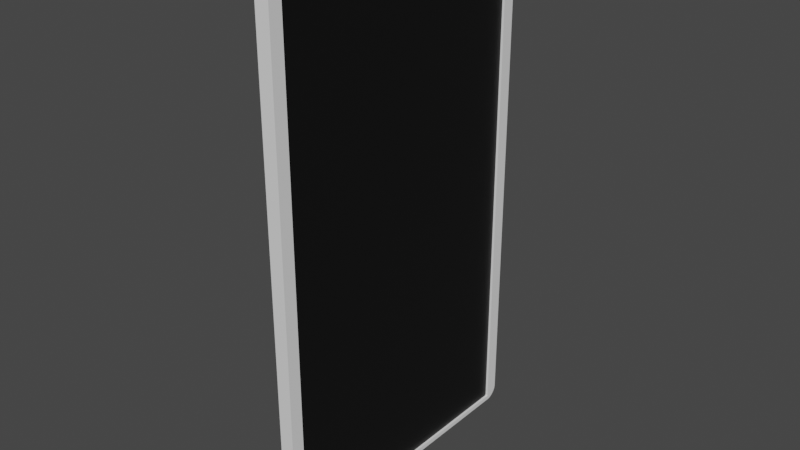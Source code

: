 # Source: Screen.blend  (saved by Blender 3.6.13; exported with 4.5.12 LTS)
import bpy
from mathutils import Matrix  # noqa: F401  (used for matrix-valued properties, if any)

bpy.ops.wm.read_factory_settings(use_empty=True)
scene = bpy.context.scene
scene.name = 'Scene'

# ---- collections
col_collection = bpy.data.collections.new('Collection'); scene.collection.children.link(col_collection)

# ---- materials (node trees are filled in below, after node groups)
mat_display = bpy.data.materials.new('Display')
mat_display.use_transparent_shadow = False

# ---- node groups
ng_auto_smooth = bpy.data.node_groups.new('Auto Smooth', 'GeometryNodeTree')
_s = ng_auto_smooth.interface.new_socket(name='Geometry', in_out='OUTPUT', socket_type='NodeSocketGeometry')
_s = ng_auto_smooth.interface.new_socket(name='Geometry', in_out='INPUT', socket_type='NodeSocketGeometry')
_s = ng_auto_smooth.interface.new_socket(name='Angle', in_out='INPUT', socket_type='NodeSocketFloat')
_s.subtype = 'ANGLE'
_s.min_value = 0.0
_s.max_value = 3.142
ng_auto_smooth.is_modifier = True
_N = ng_auto_smooth.nodes; _L = ng_auto_smooth.links
n0 = _N.new('NodeGroupOutput'); n0.name = 'Group Output'; n0.location = (480, -100)
n1 = _N.new('NodeGroupInput'); n1.name = 'Group Input'; n1.location = (-420, -300)
n2 = _N.new('NodeGroupInput'); n2.name = 'Group Input.001'; n2.location = (-60, -100)
n3 = _N.new('GeometryNodeSetShadeSmooth'); n3.name = 'Set Shade Smooth'; n3.location = (120, -100)
n3.domain = 'EDGE'
n4 = _N.new('GeometryNodeSetShadeSmooth'); n4.name = 'Set Shade Smooth.001'; n4.location = (300, -100)
n5 = _N.new('GeometryNodeInputMeshEdgeAngle'); n5.name = 'Edge Angle'; n5.location = (-420, -220)
n6 = _N.new('GeometryNodeInputEdgeSmooth'); n6.name = 'Is Edge Smooth'; n6.location = (-60, -160)
n7 = _N.new('GeometryNodeInputShadeSmooth'); n7.name = 'Is Face Smooth'; n7.location = (-240, -340)
n8 = _N.new('FunctionNodeBooleanMath'); n8.name = 'Boolean Math'; n8.location = (-60, -220)
n9 = _N.new('FunctionNodeCompare'); n9.name = 'Compare'; n9.location = (-240, -180)
n9.operation = 'LESS_EQUAL'
_L.new(n5.outputs[0], n9.inputs[0])
_L.new(n4.outputs[0], n0.inputs[0])
_L.new(n1.outputs[1], n9.inputs[1])
_L.new(n9.outputs[0], n8.inputs[0])
_L.new(n7.outputs[0], n8.inputs[1])
_L.new(n2.outputs[0], n3.inputs[0])
_L.new(n6.outputs[0], n3.inputs[1])
_L.new(n3.outputs[0], n4.inputs[0])
_L.new(n8.outputs[0], n3.inputs[2])
n0.is_active_output = True

# ---- material node trees
mat_display.use_nodes = True; mat_display.node_tree.nodes.clear()
_N = mat_display.node_tree.nodes; _L = mat_display.node_tree.links
n0 = _N.new('ShaderNodeBsdfPrincipled'); n0.name = 'Principled BSDF'; n0.location = (10, 300)
n0.distribution = 'GGX'
n0.subsurface_method = 'RANDOM_WALK_SKIN'
n0.inputs[0].default_value = (0.003095, 0.003095, 0.003095, 1.0)
n0.inputs[3].default_value = 1.45
n0.inputs[27].default_value = (0.0, 0.0, 0.0, 1.0)
n0.inputs[28].default_value = 1.0
n1 = _N.new('ShaderNodeOutputMaterial'); n1.name = 'Material Output'; n1.location = (300, 300)
_L.new(n0.outputs[0], n1.inputs[0])
n1.is_active_output = True

# ---- world
world_world = bpy.data.worlds.new('World'); scene.world = world_world
world_world.use_nodes = True; world_world.node_tree.nodes.clear()
_N = world_world.node_tree.nodes; _L = world_world.node_tree.links
n0 = _N.new('ShaderNodeOutputWorld'); n0.name = 'World Output'; n0.location = (300, 300)
n1 = _N.new('ShaderNodeBackground'); n1.name = 'Background'; n1.location = (10, 300)
n1.inputs[0].default_value = (0.05088, 0.05088, 0.05088, 1.0)
_L.new(n1.outputs[0], n0.inputs[0])
n0.is_active_output = True
world_world.color = (0.05088, 0.05088, 0.05088)
world_world.use_sun_shadow = False
world_world.sun_shadow_jitter_overblur = 0.0

# ---- meshes
me_plane_002 = bpy.data.meshes.new('Plane.002')
me_plane_002.from_pydata([(8.682e-09, 0.115, 0.1902), (7.943e-09, 0.1052, 0.2), (8.671e-09, 0.1149, 0.1919), (8.638e-09, 0.1144, 0.1936), (8.583e-09, 0.1137, 0.1951), (8.509e-09, 0.1127, 0.1965), (8.418e-09, 0.1115, 0.1977), (8.312e-09, 0.1101, 0.1987), (8.196e-09, 0.1086, 0.1994), (8.071e-09, 0.1069, 0.1999), (-8.682e-09, -0.115, 0.1902), (-7.943e-09, -0.1052, 0.2), (-8.671e-09, -0.1149, 0.1919), (-8.638e-09, -0.1144, 0.1936), (-8.583e-09, -0.1137, 0.1951), (-8.509e-09, -0.1127, 0.1965), (-8.418e-09, -0.1115, 0.1977), (-8.312e-09, -0.1101, 0.1987), (-8.196e-09, -0.1086, 0.1994), (-8.071e-09, -0.1069, 0.1999), (7.943e-09, 0.1052, -0.2), (8.682e-09, 0.115, -0.1902), (8.071e-09, 0.1069, -0.1999), (8.196e-09, 0.1086, -0.1994), (8.312e-09, 0.1101, -0.1987), (8.418e-09, 0.1115, -0.1977), (8.509e-09, 0.1127, -0.1965), (8.583e-09, 0.1137, -0.1951), (8.638e-09, 0.1144, -0.1936), (8.671e-09, 0.1149, -0.1919), (-7.943e-09, -0.1052, -0.2), (-8.682e-09, -0.115, -0.1902), (-8.071e-09, -0.1069, -0.1999), (-8.196e-09, -0.1086, -0.1994), (-8.312e-09, -0.1101, -0.1987), (-8.418e-09, -0.1115, -0.1977), (-8.509e-09, -0.1127, -0.1965), (-8.583e-09, -0.1137, -0.1951), (-8.638e-09, -0.1144, -0.1936), (-8.671e-09, -0.1149, -0.1919), (0.0106, -0.115, 0.1902), (0.0106, -0.115, -0.1902), (0.0106, -0.1149, -0.1919), (0.0106, -0.1144, -0.1936), (0.0106, -0.1137, -0.1951), (0.0106, -0.1127, -0.1965), (0.0106, -0.1115, -0.1977), (0.0106, -0.1101, -0.1987), (0.0106, -0.1086, -0.1994), (0.0106, -0.1069, -0.1999), (0.0106, -0.1052, -0.2), (0.0106, 0.1052, -0.2), (0.0106, 0.1069, -0.1999), (0.0106, 0.1086, -0.1994), (0.0106, 0.1101, -0.1987), (0.0106, 0.1115, -0.1977), (0.0106, 0.1127, -0.1965), (0.0106, 0.1137, -0.1951), (0.0106, 0.1144, -0.1936), (0.0106, 0.1149, -0.1919), (0.0106, 0.115, -0.1902), (0.0106, 0.115, 0.1902), (0.0106, 0.1149, 0.1919), (0.0106, 0.1144, 0.1936), (0.0106, 0.1137, 0.1951), (0.0106, 0.1127, 0.1965), (0.0106, 0.1115, 0.1977), (0.0106, 0.1101, 0.1987), (0.0106, 0.1086, 0.1994), (0.0106, 0.1069, 0.1999), (0.0106, 0.1052, 0.2), (0.0106, -0.1052, 0.2), (0.0106, -0.1069, 0.1999), (0.0106, -0.1086, 0.1994), (0.0106, -0.1101, 0.1987), (0.0106, -0.1115, 0.1977), (0.0106, -0.1127, 0.1965), (0.0106, -0.1137, 0.1951), (0.0106, -0.1144, 0.1936), (0.0106, -0.1149, 0.1919), (0.0106, -0.1141, -0.1934), (0.0106, -0.1142, -0.1917), (0.0106, -0.1142, 0.1917), (0.0106, -0.1141, 0.1934), (0.0106, -0.113, -0.1948), (0.0106, -0.1131, -0.1931), (0.0106, -0.1131, 0.1931), (0.0106, -0.113, 0.1948), (0.0106, -0.1118, -0.196), (0.0106, -0.1119, -0.1943), (0.0106, -0.1119, 0.1943), (0.0106, -0.1118, 0.196), (0.0106, -0.1103, -0.197), (0.0106, -0.1104, -0.1952), (0.0106, -0.1104, 0.1952), (0.0106, -0.1103, 0.197), (0.0106, -0.1087, -0.1977), (0.0106, -0.1088, -0.196), (0.0106, -0.1088, 0.196), (0.0106, -0.1087, 0.1977), (0.0106, -0.107, -0.1981), (0.0106, -0.107, -0.1964), (0.0106, -0.107, 0.1964), (0.0106, -0.107, 0.1981), (0.0106, -0.1052, -0.1983), (0.0106, -0.1052, -0.1965), (0.0106, -0.1052, 0.1965), (0.0106, -0.1052, 0.1983), (0.0106, 0.1052, -0.1983), (0.0106, 0.1052, -0.1965), (0.0106, 0.1052, 0.1965), (0.0106, 0.1052, 0.1983), (0.0106, 0.107, -0.1981), (0.0106, 0.107, -0.1964), (0.0106, 0.107, 0.1964), (0.0106, 0.107, 0.1981), (0.0106, 0.1087, -0.1977), (0.0106, 0.1088, -0.196), (0.0106, 0.1088, 0.196), (0.0106, 0.1087, 0.1977), (0.0106, 0.1103, -0.197), (0.0106, 0.1104, -0.1952), (0.0106, 0.1104, 0.1952), (0.0106, 0.1103, 0.197), (0.0106, 0.1118, -0.196), (0.0106, 0.1119, -0.1943), (0.0106, 0.1119, 0.1943), (0.0106, 0.1118, 0.196), (0.0106, 0.113, -0.1948), (0.0106, 0.1131, -0.1931), (0.0106, 0.1131, 0.1931), (0.0106, 0.113, 0.1948), (0.0106, 0.1141, -0.1934), (0.0106, 0.1142, -0.1917), (0.0106, 0.1142, 0.1917), (0.0106, 0.1141, 0.1934), (0.008793, 0.1052, -0.1965), (0.008793, -0.1052, -0.1965), (0.008793, -0.1052, 0.1965), (0.008793, 0.1052, 0.1965)], [], [(31, 10, 12, 13, 14, 15, 16, 17, 18, 19, 11, 1, 9, 8, 7, 6, 5, 4, 3, 2, 0, 21, 29, 28, 27, 26, 25, 24, 23, 22, 20, 30, 32, 33, 34, 35, 36, 37, 38, 39), (43, 44, 80, 42), (28, 29, 59, 58), (36, 35, 46, 45), (19, 18, 73, 72), (29, 21, 60, 59), (35, 34, 47, 46), (18, 17, 74, 73), (21, 0, 61, 60), (34, 33, 48, 47), (17, 16, 75, 74), (0, 2, 62, 61), (33, 32, 49, 48), (16, 15, 76, 75), (2, 3, 63, 62), (32, 30, 50, 49), (15, 14, 77, 76), (3, 4, 64, 63), (30, 20, 51, 50), (14, 13, 78, 77), (4, 5, 65, 64), (20, 22, 52, 51), (13, 12, 79, 78), (5, 6, 66, 65), (22, 23, 53, 52), (12, 10, 40, 79), (6, 7, 67, 66), (23, 24, 54, 53), (10, 31, 41, 40), (7, 8, 68, 67), (24, 25, 55, 54), (31, 39, 42, 41), (8, 9, 69, 68), (25, 26, 56, 55), (39, 38, 43, 42), (9, 1, 70, 69), (26, 27, 57, 56), (38, 37, 44, 43), (1, 11, 71, 70), (27, 28, 58, 57), (37, 36, 45, 44), (11, 19, 72, 71), (44, 45, 84, 80), (45, 46, 88, 84), (46, 47, 92, 88), (47, 48, 96, 92), (48, 49, 100, 96), (49, 50, 104, 100), (50, 51, 108, 104), (51, 52, 112, 108), (52, 53, 116, 112), (53, 54, 120, 116), (54, 55, 124, 120), (55, 56, 128, 124), (56, 57, 132, 128), (57, 58, 59, 132), (42, 80, 81, 41), (80, 84, 85, 81), (84, 88, 89, 85), (88, 92, 93, 89), (92, 96, 97, 93), (96, 100, 101, 97), (100, 104, 105, 101), (104, 108, 109, 105), (108, 112, 113, 109), (112, 116, 117, 113), (116, 120, 121, 117), (120, 124, 125, 121), (124, 128, 129, 125), (128, 132, 133, 129), (132, 59, 60, 133), (41, 81, 82, 40), (81, 85, 86, 82), (85, 89, 90, 86), (89, 93, 94, 90), (93, 97, 98, 94), (97, 101, 102, 98), (101, 105, 106, 102), (109, 110, 139, 136), (109, 113, 114, 110), (113, 117, 118, 114), (117, 121, 122, 118), (121, 125, 126, 122), (125, 129, 130, 126), (129, 133, 134, 130), (133, 60, 61, 134), (40, 82, 83, 79), (82, 86, 87, 83), (86, 90, 91, 87), (90, 94, 95, 91), (94, 98, 99, 95), (98, 102, 103, 99), (102, 106, 107, 103), (106, 110, 111, 107), (110, 114, 115, 111), (114, 118, 119, 115), (118, 122, 123, 119), (122, 126, 127, 123), (126, 130, 131, 127), (130, 134, 135, 131), (134, 61, 62, 135), (79, 83, 77, 78), (83, 87, 76, 77), (87, 91, 75, 76), (91, 95, 74, 75), (95, 99, 73, 74), (99, 103, 72, 73), (103, 107, 71, 72), (107, 111, 70, 71), (111, 115, 69, 70), (115, 119, 68, 69), (119, 123, 67, 68), (123, 127, 66, 67), (127, 131, 65, 66), (131, 135, 64, 65), (135, 62, 63, 64), (106, 105, 137, 138), (105, 109, 136, 137), (110, 106, 138, 139)])
me_plane_002.polygons.foreach_set('use_smooth', [True] * 119)
_uv = me_plane_002.uv_layers.new(name='UVMap')
_uv.uv.foreach_set('vector', [0.0, 0.02449, 0.0, 0.9755, 0.000647, 0.9798, 0.002569, 0.9839, 0.005706, 0.9878, 0.009964, 0.9913, 0.01521, 0.9943, 0.0213, 0.9967, 0.02802, 0.9985, 0.0352, 0.9996, 0.04259, 1.0, 0.9574, 1.0, 0.9648, 0.9996, 0.972, 0.9985, 0.9787, 0.9967, 0.9848, 0.9943, 0.99, 0.9913, 0.9943, 0.9878, 0.9974, 0.9839, 0.9994, 0.9798, 1.0, 0.9755, 1.0, 0.02449, 0.9994, 0.02024, 0.9974, 0.01611, 0.9943, 0.01224, 0.99, 0.008748, 0.9848, 0.00573, 0.9787, 0.003281, 0.972, 0.001477, 0.9648, 0.0003721, 0.9574, 0.0, 0.04259, 0.0, 0.0352, 0.0003721, 0.02802, 0.001477, 0.0213, 0.003281, 0.01521, 0.00573, 0.009964, 0.008748, 0.005706, 0.01224, 0.002569, 0.01611, 0.000647, 0.02024, 0.002569, 0.01611, 0.005706, 0.01224, 0.05, 0.07263, 0.000647, 0.02024, 0.9974, 0.01611, 0.9994, 0.02024, 0.9994, 0.02024, 0.9974, 0.01611, 0.009964, 0.008748, 0.01521, 0.00573, 0.01521, 0.00573, 0.009964, 0.008748, 0.0352, 0.9996, 0.02802, 0.9985, 0.02802, 0.9985, 0.0352, 0.9996, 0.9994, 0.02024, 1.0, 0.02449, 1.0, 0.02449, 0.9994, 0.02024, 0.01521, 0.00573, 0.0213, 0.003281, 0.0213, 0.003281, 0.01521, 0.00573, 0.02802, 0.9985, 0.0213, 0.9967, 0.0213, 0.9967, 0.02802, 0.9985, 1.0, 0.02449, 1.0, 0.9755, 1.0, 0.9755, 1.0, 0.02449, 0.0213, 0.003281, 0.02802, 0.001477, 0.02802, 0.001477, 0.0213, 0.003281, 0.0213, 0.9967, 0.01521, 0.9943, 0.01521, 0.9943, 0.0213, 0.9967, 1.0, 0.9755, 0.9994, 0.9798, 0.9994, 0.9798, 1.0, 0.9755, 0.02802, 0.001477, 0.0352, 0.0003721, 0.0352, 0.0003721, 0.02802, 0.001477, 0.01521, 0.9943, 0.009964, 0.9913, 0.009964, 0.9913, 0.01521, 0.9943, 0.9994, 0.9798, 0.9974, 0.9839, 0.9974, 0.9839, 0.9994, 0.9798, 0.0352, 0.0003721, 0.04259, 0.0, 0.04259, 0.0, 0.0352, 0.0003721, 0.009964, 0.9913, 0.005706, 0.9878, 0.005706, 0.9878, 0.009964, 0.9913, 0.9974, 0.9839, 0.9943, 0.9878, 0.9943, 0.9878, 0.9974, 0.9839, 0.04259, 0.0, 0.9574, 0.0, 0.9574, 0.0, 0.04259, 0.0, 0.005706, 0.9878, 0.002569, 0.9839, 0.002569, 0.9839, 0.005706, 0.9878, 0.9943, 0.9878, 0.99, 0.9913, 0.99, 0.9913, 0.9943, 0.9878, 0.9574, 0.0, 0.9648, 0.0003721, 0.9648, 0.0003721, 0.9574, 0.0, 0.002569, 0.9839, 0.000647, 0.9798, 0.000647, 0.9798, 0.002569, 0.9839, 0.99, 0.9913, 0.9848, 0.9943, 0.9848, 0.9943, 0.99, 0.9913, 0.9648, 0.0003721, 0.972, 0.001477, 0.972, 0.001477, 0.9648, 0.0003721, 0.000647, 0.9798, 0.0, 0.9755, 0.0, 0.9755, 0.000647, 0.9798, 0.9848, 0.9943, 0.9787, 0.9967, 0.9787, 0.9967, 0.9848, 0.9943, 0.972, 0.001477, 0.9787, 0.003281, 0.9787, 0.003281, 0.972, 0.001477, 0.0, 0.9755, 0.0, 0.02449, 0.0, 0.02449, 0.0, 0.9755, 0.9787, 0.9967, 0.972, 0.9985, 0.972, 0.9985, 0.9787, 0.9967, 0.9787, 0.003281, 0.9848, 0.00573, 0.9848, 0.00573, 0.9787, 0.003281, 0.0, 0.02449, 0.000647, 0.02024, 0.000647, 0.02024, 0.0, 0.02449, 0.972, 0.9985, 0.9648, 0.9996, 0.9648, 0.9996, 0.972, 0.9985, 0.9848, 0.00573, 0.99, 0.008748, 0.99, 0.008748, 0.9848, 0.00573, 0.000647, 0.02024, 0.002569, 0.01611, 0.002569, 0.01611, 0.000647, 0.02024, 0.9648, 0.9996, 0.9574, 1.0, 0.9574, 1.0, 0.9648, 0.9996, 0.99, 0.008748, 0.9943, 0.01224, 0.9943, 0.01224, 0.99, 0.008748, 0.002569, 0.01611, 0.005706, 0.01224, 0.005706, 0.01224, 0.002569, 0.01611, 0.9574, 1.0, 0.04259, 1.0, 0.04259, 1.0, 0.9574, 1.0, 0.9943, 0.01224, 0.9974, 0.01611, 0.9974, 0.01611, 0.9943, 0.01224, 0.005706, 0.01224, 0.009964, 0.008748, 0.009964, 0.008748, 0.005706, 0.01224, 0.04259, 1.0, 0.0352, 0.9996, 0.0352, 0.9996, 0.04259, 1.0, 0.005706, 0.01224, 0.009964, 0.008748, 0.08187, 0.09782, 0.05, 0.07263, 0.009964, 0.008748, 0.01521, 0.00573, 0.1078, 0.1118, 0.08187, 0.09782, 0.01521, 0.00573, 0.0213, 0.003281, 0.1318, 0.1202, 0.1078, 0.1118, 0.0213, 0.003281, 0.02802, 0.001477, 0.1559, 0.1253, 0.1318, 0.1202, 0.02802, 0.001477, 0.0352, 0.0003721, 0.1812, 0.1282, 0.1559, 0.1253, 0.0352, 0.0003721, 0.04259, 0.0, 0.2086, 0.1297, 0.1812, 0.1282, 0.04259, 0.0, 0.9574, 0.0, 0.7914, 0.1297, 0.2086, 0.1297, 0.9574, 0.0, 0.9648, 0.0003721, 0.8188, 0.1282, 0.7914, 0.1297, 0.9648, 0.0003721, 0.972, 0.001477, 0.8441, 0.1253, 0.8188, 0.1282, 0.972, 0.001477, 0.9787, 0.003281, 0.8682, 0.1202, 0.8441, 0.1253, 0.9787, 0.003281, 0.9848, 0.00573, 0.8922, 0.1118, 0.8682, 0.1202, 0.9848, 0.00573, 0.99, 0.008748, 0.9181, 0.09782, 0.8922, 0.1118, 0.99, 0.008748, 0.9943, 0.01224, 0.95, 0.07263, 0.9181, 0.09782, 0.9943, 0.01224, 0.9974, 0.01611, 0.9994, 0.02024, 0.95, 0.07263, 0.000647, 0.02024, 0.05, 0.07263, 0.05412, 0.1023, 0.0, 0.02449, 0.05, 0.07263, 0.08187, 0.09782, 0.09324, 0.1471, 0.05412, 0.1023, 0.08187, 0.09782, 0.1078, 0.1118, 0.1261, 0.1752, 0.09324, 0.1471, 0.1078, 0.1118, 0.1318, 0.1202, 0.1565, 0.1934, 0.1261, 0.1752, 0.1318, 0.1202, 0.1559, 0.1253, 0.1865, 0.2052, 0.1565, 0.1934, 0.1559, 0.1253, 0.1812, 0.1282, 0.2176, 0.2123, 0.1865, 0.2052, 0.1812, 0.1282, 0.2086, 0.1297, 0.2508, 0.2157, 0.2176, 0.2123, 0.2086, 0.1297, 0.7914, 0.1297, 0.7492, 0.2157, 0.2508, 0.2157, 0.7914, 0.1297, 0.8188, 0.1282, 0.7824, 0.2123, 0.7492, 0.2157, 0.8188, 0.1282, 0.8441, 0.1253, 0.8134, 0.2052, 0.7824, 0.2123, 0.8441, 0.1253, 0.8682, 0.1202, 0.8435, 0.1934, 0.8134, 0.2052, 0.8682, 0.1202, 0.8922, 0.1118, 0.8739, 0.1752, 0.8435, 0.1934, 0.8922, 0.1118, 0.9181, 0.09782, 0.9068, 0.1471, 0.8739, 0.1752, 0.9181, 0.09782, 0.95, 0.07263, 0.9459, 0.1023, 0.9068, 0.1471, 0.95, 0.07263, 0.9994, 0.02024, 1.0, 0.02449, 0.9459, 0.1023, 0.0, 0.02449, 0.05412, 0.1023, 0.05412, 0.8977, 0.0, 0.9755, 0.05412, 0.1023, 0.09324, 0.1471, 0.09324, 0.8529, 0.05412, 0.8977, 0.09324, 0.1471, 0.1261, 0.1752, 0.1261, 0.8248, 0.09324, 0.8529, 0.1261, 0.1752, 0.1565, 0.1934, 0.1565, 0.8066, 0.1261, 0.8248, 0.1565, 0.1934, 0.1865, 0.2052, 0.1865, 0.7948, 0.1565, 0.8066, 0.1865, 0.2052, 0.2176, 0.2123, 0.2176, 0.7877, 0.1865, 0.7948, 0.2176, 0.2123, 0.2508, 0.2157, 0.2508, 0.7843, 0.2176, 0.7877, 0.7492, 0.2157, 0.7492, 0.7843, 0.7492, 0.7843, 0.7492, 0.2157, 0.7492, 0.2157, 0.7824, 0.2123, 0.7824, 0.7877, 0.7492, 0.7843, 0.7824, 0.2123, 0.8134, 0.2052, 0.8134, 0.7948, 0.7824, 0.7877, 0.8134, 0.2052, 0.8435, 0.1934, 0.8435, 0.8066, 0.8134, 0.7948, 0.8435, 0.1934, 0.8739, 0.1752, 0.8739, 0.8248, 0.8435, 0.8066, 0.8739, 0.1752, 0.9068, 0.1471, 0.9068, 0.8529, 0.8739, 0.8248, 0.9068, 0.1471, 0.9459, 0.1023, 0.9459, 0.8977, 0.9068, 0.8529, 0.9459, 0.1023, 1.0, 0.02449, 1.0, 0.9755, 0.9459, 0.8977, 0.0, 0.9755, 0.05412, 0.8977, 0.05, 0.9274, 0.000647, 0.9798, 0.05412, 0.8977, 0.09324, 0.8529, 0.08187, 0.9022, 0.05, 0.9274, 0.09324, 0.8529, 0.1261, 0.8248, 0.1078, 0.8882, 0.08187, 0.9022, 0.1261, 0.8248, 0.1565, 0.8066, 0.1318, 0.8798, 0.1078, 0.8882, 0.1565, 0.8066, 0.1865, 0.7948, 0.1559, 0.8747, 0.1318, 0.8798, 0.1865, 0.7948, 0.2176, 0.7877, 0.1812, 0.8718, 0.1559, 0.8747, 0.2176, 0.7877, 0.2508, 0.7843, 0.2086, 0.8703, 0.1812, 0.8718, 0.2508, 0.7843, 0.7492, 0.7843, 0.7914, 0.8703, 0.2086, 0.8703, 0.7492, 0.7843, 0.7824, 0.7877, 0.8188, 0.8718, 0.7914, 0.8703, 0.7824, 0.7877, 0.8134, 0.7948, 0.8441, 0.8747, 0.8188, 0.8718, 0.8134, 0.7948, 0.8435, 0.8066, 0.8682, 0.8798, 0.8441, 0.8747, 0.8435, 0.8066, 0.8739, 0.8248, 0.8922, 0.8882, 0.8682, 0.8798, 0.8739, 0.8248, 0.9068, 0.8529, 0.9181, 0.9022, 0.8922, 0.8882, 0.9068, 0.8529, 0.9459, 0.8977, 0.95, 0.9274, 0.9181, 0.9022, 0.9459, 0.8977, 1.0, 0.9755, 0.9994, 0.9798, 0.95, 0.9274, 0.000647, 0.9798, 0.05, 0.9274, 0.005706, 0.9878, 0.002569, 0.9839, 0.05, 0.9274, 0.08187, 0.9022, 0.009964, 0.9913, 0.005706, 0.9878, 0.08187, 0.9022, 0.1078, 0.8882, 0.01521, 0.9943, 0.009964, 0.9913, 0.1078, 0.8882, 0.1318, 0.8798, 0.0213, 0.9967, 0.01521, 0.9943, 0.1318, 0.8798, 0.1559, 0.8747, 0.02802, 0.9985, 0.0213, 0.9967, 0.1559, 0.8747, 0.1812, 0.8718, 0.0352, 0.9996, 0.02802, 0.9985, 0.1812, 0.8718, 0.2086, 0.8703, 0.04259, 1.0, 0.0352, 0.9996, 0.2086, 0.8703, 0.7914, 0.8703, 0.9574, 1.0, 0.04259, 1.0, 0.7914, 0.8703, 0.8188, 0.8718, 0.9648, 0.9996, 0.9574, 1.0, 0.8188, 0.8718, 0.8441, 0.8747, 0.972, 0.9985, 0.9648, 0.9996, 0.8441, 0.8747, 0.8682, 0.8798, 0.9787, 0.9967, 0.972, 0.9985, 0.8682, 0.8798, 0.8922, 0.8882, 0.9848, 0.9943, 0.9787, 0.9967, 0.8922, 0.8882, 0.9181, 0.9022, 0.99, 0.9913, 0.9848, 0.9943, 0.9181, 0.9022, 0.95, 0.9274, 0.9943, 0.9878, 0.99, 0.9913, 0.95, 0.9274, 0.9994, 0.9798, 0.9974, 0.9839, 0.9943, 0.9878, 0.2508, 0.7843, 0.2508, 0.2157, 0.2508, 0.2157, 0.2508, 0.7843, 0.2508, 0.2157, 0.7492, 0.2157, 0.7492, 0.2157, 0.2508, 0.2157, 0.7492, 0.7843, 0.2508, 0.7843, 0.2508, 0.7843, 0.7492, 0.7843])
me_plane_002.update()
me_plane_003 = bpy.data.meshes.new('Plane.003')
me_plane_003.from_pydata([(0.008793, 0.1052, -0.1965), (0.008793, -0.1052, -0.1965), (0.008793, -0.1052, 0.1965), (0.008793, 0.1052, 0.1965)], [], [(1, 0, 3, 2)])
me_plane_003.polygons.foreach_set('use_smooth', [True] * 1)
_uv = me_plane_003.uv_layers.new(name='UVMap')
_uv.uv.foreach_set('vector', [0.0002759, 0.7677, 0.000276, 0.2323, 1.0, 0.2323, 1.0, 0.7677])
me_plane_003.materials.append(mat_display)
me_plane_003.update()

# ---- objects
ob_screen = bpy.data.objects.new('Screen', me_plane_002)
ob_display = bpy.data.objects.new('Display', me_plane_003)

# ---- transforms, parenting, visibility, modifiers, constraints
ob_screen.location = (0.0, 0.0, 0.0)
_m = ob_screen.modifiers.new('Auto Smooth', 'NODES')
_m.node_group = ng_auto_smooth
_gi = [s.identifier for s in ng_auto_smooth.interface.items_tree if s.item_type == 'SOCKET' and s.in_out == 'INPUT']
_m[_gi[1]] = 0.5236  # Angle
ob_display.parent = ob_screen
ob_display.location = (0.0, 0.0, 0.0)
_m = ob_display.modifiers.new('Auto Smooth', 'NODES')
_m.node_group = ng_auto_smooth
_gi = [s.identifier for s in ng_auto_smooth.interface.items_tree if s.item_type == 'SOCKET' and s.in_out == 'INPUT']
_m[_gi[1]] = 0.5236  # Angle

# ---- collection membership
col_collection.objects.link(ob_screen)
col_collection.objects.link(ob_display)

# ---- scene / render settings (as saved in the file)
scene.frame_start = 1; scene.frame_end = 250; scene.frame_set(0)
scene.render.engine = 'BLENDER_EEVEE_NEXT'
scene.cycles.sampling_pattern = 'TABULATED_SOBOL'
scene.view_settings.view_transform = 'Filmic'
bpy.context.view_layer.update()

# ---- added for rendering (the .blend has no active camera and no usable light): camera, sun
cam_auto = bpy.data.cameras.new('AutoCamera')
cam_auto.lens = 50.0
cam_auto.sensor_width = 36.0
cam_auto.clip_end = 1000.0
ob_auto_camera = bpy.data.objects.new('AutoCamera', cam_auto)
scene.collection.objects.link(ob_auto_camera)
ob_auto_camera.location = (0.43232, -0.512426, 0.341617)
ob_auto_camera.rotation_euler = (1.09748, -7.21219e-08, 0.694738)
scene.camera = ob_auto_camera
light_auto_sun = bpy.data.lights.new('AutoSun', 'SUN')
light_auto_sun.energy = 3.0
light_auto_sun.angle = 0.0523599
ob_auto_sun = bpy.data.objects.new('AutoSun', light_auto_sun)
scene.collection.objects.link(ob_auto_sun)
ob_auto_sun.rotation_euler = (0.872665, 0.174533, 0.523599)
bpy.context.view_layer.update()
